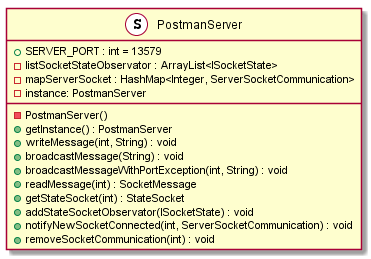

The diagram above was rendered by PlantUML. Its source (embedded in the PNG):
@startuml

class PostmanServer <<S, Singleton>> {
	- PostmanServer()
	+ getInstance() : PostmanServer
	+ writeMessage(int, String) : void
	+ broadcastMessage(String) : void
	+ broadcastMessageWithPortException(int, String) : void
	+ readMessage(int) : SocketMessage
	+ getStateSocket(int) : StateSocket
	+ addStateSocketObservator(ISocketState) : void
	+ notifyNewSocketConnected(int, ServerSocketCommunication) : void
	+ removeSocketCommunication(int) : void
	+ SERVER_PORT : int = 13579
	- listSocketStateObservator : ArrayList<ISocketState>
	- mapServerSocket : HashMap<Integer, ServerSocketCommunication>
	- instance: PostmanServer
}

@enduml